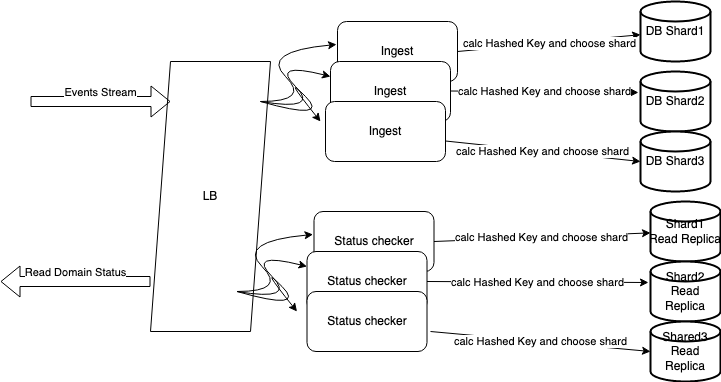

The diagram above was exported from draw.io. Its source (the exported page's mxGraphModel, read from the mxfile embedded in the PNG):
<mxGraphModel dx="1434" dy="803" grid="1" gridSize="10" guides="1" tooltips="1" connect="1" arrows="1" fold="1" page="1" pageScale="1" pageWidth="850" pageHeight="1100" math="0" shadow="0">
  <root>
    <mxCell id="0" />
    <mxCell id="1" parent="0" />
    <mxCell id="2" value="&lt;meta charset=&quot;utf-8&quot;&gt;&lt;div style=&quot;color: rgb(212, 212, 212); background-color: rgb(30, 30, 30); font-family: Menlo, Monaco, &amp;quot;Courier New&amp;quot;, monospace; font-weight: normal; font-size: 12px; line-height: 18px;&quot;&gt;&lt;br&gt;&lt;/div&gt;" style="text;whiteSpace=wrap;html=1;" vertex="1" parent="1">
      <mxGeometry x="350" y="200" width="30" height="40" as="geometry" />
    </mxCell>
    <mxCell id="3" value="&lt;meta charset=&quot;utf-8&quot;&gt;&lt;div style=&quot;color: rgb(212, 212, 212); background-color: rgb(30, 30, 30); font-family: Menlo, Monaco, &amp;quot;Courier New&amp;quot;, monospace; font-weight: normal; font-size: 12px; line-height: 18px;&quot;&gt;&lt;br&gt;&lt;/div&gt;" style="text;whiteSpace=wrap;html=1;" vertex="1" parent="1">
      <mxGeometry x="370" y="170" width="30" height="40" as="geometry" />
    </mxCell>
    <mxCell id="4" value="LB" style="shape=parallelogram;perimeter=parallelogramPerimeter;whiteSpace=wrap;html=1;fixedSize=1;" vertex="1" parent="1">
      <mxGeometry x="190" y="140" width="120" height="270" as="geometry" />
    </mxCell>
    <mxCell id="5" value="Ingest" style="rounded=1;whiteSpace=wrap;html=1;" vertex="1" parent="1">
      <mxGeometry x="377" y="100" width="120" height="60" as="geometry" />
    </mxCell>
    <mxCell id="6" value="Ingest" style="rounded=1;whiteSpace=wrap;html=1;" vertex="1" parent="1">
      <mxGeometry x="370" y="140" width="120" height="60" as="geometry" />
    </mxCell>
    <mxCell id="7" value="Ingest" style="rounded=1;whiteSpace=wrap;html=1;" vertex="1" parent="1">
      <mxGeometry x="365" y="180" width="120" height="60" as="geometry" />
    </mxCell>
    <mxCell id="8" value="" style="curved=1;endArrow=classic;html=1;rounded=0;entryX=-0.008;entryY=0.383;entryDx=0;entryDy=0;entryPerimeter=0;" edge="1" target="5" parent="1">
      <mxGeometry width="50" height="50" relative="1" as="geometry">
        <mxPoint x="300" y="180" as="sourcePoint" />
        <mxPoint x="350" y="130" as="targetPoint" />
        <Array as="points">
          <mxPoint x="350" y="180" />
          <mxPoint x="300" y="130" />
        </Array>
      </mxGeometry>
    </mxCell>
    <mxCell id="9" value="" style="curved=1;endArrow=classic;html=1;rounded=0;entryX=0;entryY=0.25;entryDx=0;entryDy=0;" edge="1" target="6" parent="1">
      <mxGeometry width="50" height="50" relative="1" as="geometry">
        <mxPoint x="300" y="180" as="sourcePoint" />
        <mxPoint x="386.03999999999996" y="132.98000000000002" as="targetPoint" />
        <Array as="points">
          <mxPoint x="360" y="190" />
          <mxPoint x="310" y="140" />
        </Array>
      </mxGeometry>
    </mxCell>
    <mxCell id="10" value="" style="curved=1;endArrow=classic;html=1;rounded=0;" edge="1" parent="1">
      <mxGeometry width="50" height="50" relative="1" as="geometry">
        <mxPoint x="300" y="180" as="sourcePoint" />
        <mxPoint x="360" y="200" as="targetPoint" />
        <Array as="points">
          <mxPoint x="370" y="200" />
          <mxPoint x="320" y="150" />
        </Array>
      </mxGeometry>
    </mxCell>
    <mxCell id="11" value="DB Shard1" style="strokeWidth=2;html=1;shape=mxgraph.flowchart.database;whiteSpace=wrap;" vertex="1" parent="1">
      <mxGeometry x="680" y="80" width="70" height="60" as="geometry" />
    </mxCell>
    <mxCell id="12" value="DB Shard2" style="strokeWidth=2;html=1;shape=mxgraph.flowchart.database;whiteSpace=wrap;" vertex="1" parent="1">
      <mxGeometry x="680" y="150" width="70" height="60" as="geometry" />
    </mxCell>
    <mxCell id="13" value="DB Shard3" style="strokeWidth=2;html=1;shape=mxgraph.flowchart.database;whiteSpace=wrap;" vertex="1" parent="1">
      <mxGeometry x="680" y="210" width="70" height="60" as="geometry" />
    </mxCell>
    <mxCell id="14" value="calc Hashed Key and choose shard" style="endArrow=classic;html=1;rounded=0;exitX=1;exitY=0.5;exitDx=0;exitDy=0;" edge="1" source="5" target="11" parent="1">
      <mxGeometry width="50" height="50" relative="1" as="geometry">
        <mxPoint x="400" y="330" as="sourcePoint" />
        <mxPoint x="450" y="280" as="targetPoint" />
      </mxGeometry>
    </mxCell>
    <mxCell id="15" value="&lt;meta charset=&quot;utf-8&quot;&gt;&lt;span style=&quot;color: rgb(0, 0, 0); font-family: Helvetica; font-size: 11px; font-style: normal; font-variant-ligatures: normal; font-variant-caps: normal; font-weight: 400; letter-spacing: normal; orphans: 2; text-align: center; text-indent: 0px; text-transform: none; widows: 2; word-spacing: 0px; -webkit-text-stroke-width: 0px; background-color: rgb(255, 255, 255); text-decoration-thickness: initial; text-decoration-style: initial; text-decoration-color: initial; float: none; display: inline !important;&quot;&gt;calc Hashed Key and choose shard&lt;/span&gt;" style="endArrow=classic;html=1;rounded=0;exitX=1;exitY=0.5;exitDx=0;exitDy=0;entryX=-0.029;entryY=0.35;entryDx=0;entryDy=0;entryPerimeter=0;" edge="1" target="12" parent="1">
      <mxGeometry width="50" height="50" relative="1" as="geometry">
        <mxPoint x="490" y="169.5" as="sourcePoint" />
        <mxPoint x="573" y="169.5" as="targetPoint" />
      </mxGeometry>
    </mxCell>
    <mxCell id="16" value="&lt;meta charset=&quot;utf-8&quot;&gt;&lt;span style=&quot;color: rgb(0, 0, 0); font-family: Helvetica; font-size: 11px; font-style: normal; font-variant-ligatures: normal; font-variant-caps: normal; font-weight: 400; letter-spacing: normal; orphans: 2; text-align: center; text-indent: 0px; text-transform: none; widows: 2; word-spacing: 0px; -webkit-text-stroke-width: 0px; background-color: rgb(255, 255, 255); text-decoration-thickness: initial; text-decoration-style: initial; text-decoration-color: initial; float: none; display: inline !important;&quot;&gt;calc Hashed Key and choose shard&lt;/span&gt;" style="endArrow=classic;html=1;rounded=0;exitX=1;exitY=0.5;exitDx=0;exitDy=0;entryX=0;entryY=0.5;entryDx=0;entryDy=0;entryPerimeter=0;" edge="1" target="13" parent="1">
      <mxGeometry width="50" height="50" relative="1" as="geometry">
        <mxPoint x="485" y="219.5" as="sourcePoint" />
        <mxPoint x="568" y="219.5" as="targetPoint" />
      </mxGeometry>
    </mxCell>
    <mxCell id="17" value="&lt;meta charset=&quot;utf-8&quot;&gt;&lt;div style=&quot;color: rgb(212, 212, 212); background-color: rgb(30, 30, 30); font-family: Menlo, Monaco, &amp;quot;Courier New&amp;quot;, monospace; font-weight: normal; font-size: 12px; line-height: 18px;&quot;&gt;&lt;br&gt;&lt;/div&gt;" style="text;whiteSpace=wrap;html=1;" vertex="1" parent="1">
      <mxGeometry x="326.5" y="390" width="30" height="40" as="geometry" />
    </mxCell>
    <mxCell id="18" value="&lt;meta charset=&quot;utf-8&quot;&gt;&lt;div style=&quot;color: rgb(212, 212, 212); background-color: rgb(30, 30, 30); font-family: Menlo, Monaco, &amp;quot;Courier New&amp;quot;, monospace; font-weight: normal; font-size: 12px; line-height: 18px;&quot;&gt;&lt;br&gt;&lt;/div&gt;" style="text;whiteSpace=wrap;html=1;" vertex="1" parent="1">
      <mxGeometry x="346.5" y="360" width="30" height="40" as="geometry" />
    </mxCell>
    <mxCell id="19" value="Status checker" style="rounded=1;whiteSpace=wrap;html=1;" vertex="1" parent="1">
      <mxGeometry x="353.5" y="290" width="120" height="60" as="geometry" />
    </mxCell>
    <mxCell id="20" value="Status checker" style="rounded=1;whiteSpace=wrap;html=1;" vertex="1" parent="1">
      <mxGeometry x="346.5" y="330" width="120" height="60" as="geometry" />
    </mxCell>
    <mxCell id="21" value="Status checker" style="rounded=1;whiteSpace=wrap;html=1;" vertex="1" parent="1">
      <mxGeometry x="346.5" y="370" width="120" height="60" as="geometry" />
    </mxCell>
    <mxCell id="22" value="" style="curved=1;endArrow=classic;html=1;rounded=0;entryX=-0.008;entryY=0.383;entryDx=0;entryDy=0;entryPerimeter=0;" edge="1" target="19" parent="1">
      <mxGeometry width="50" height="50" relative="1" as="geometry">
        <mxPoint x="276.5" y="370" as="sourcePoint" />
        <mxPoint x="326.5" y="320" as="targetPoint" />
        <Array as="points">
          <mxPoint x="326.5" y="370" />
          <mxPoint x="276.5" y="320" />
        </Array>
      </mxGeometry>
    </mxCell>
    <mxCell id="23" value="" style="curved=1;endArrow=classic;html=1;rounded=0;entryX=0;entryY=0.25;entryDx=0;entryDy=0;" edge="1" target="20" parent="1">
      <mxGeometry width="50" height="50" relative="1" as="geometry">
        <mxPoint x="276.5" y="370" as="sourcePoint" />
        <mxPoint x="362.53999999999996" y="322.98" as="targetPoint" />
        <Array as="points">
          <mxPoint x="336.5" y="380" />
          <mxPoint x="286.5" y="330" />
        </Array>
      </mxGeometry>
    </mxCell>
    <mxCell id="24" value="" style="curved=1;endArrow=classic;html=1;rounded=0;" edge="1" parent="1">
      <mxGeometry width="50" height="50" relative="1" as="geometry">
        <mxPoint x="276.5" y="370" as="sourcePoint" />
        <mxPoint x="336.5" y="390" as="targetPoint" />
        <Array as="points">
          <mxPoint x="346.5" y="390" />
          <mxPoint x="296.5" y="340" />
        </Array>
      </mxGeometry>
    </mxCell>
    <mxCell id="25" value="Shard1 Read&amp;nbsp;Replica" style="strokeWidth=2;html=1;shape=mxgraph.flowchart.database;whiteSpace=wrap;" vertex="1" parent="1">
      <mxGeometry x="690" y="280" width="70" height="60" as="geometry" />
    </mxCell>
    <mxCell id="26" value="Shard2 Read Replica" style="strokeWidth=2;html=1;shape=mxgraph.flowchart.database;whiteSpace=wrap;" vertex="1" parent="1">
      <mxGeometry x="690" y="340" width="70" height="60" as="geometry" />
    </mxCell>
    <mxCell id="27" value="Shared3 Read Replica" style="strokeWidth=2;html=1;shape=mxgraph.flowchart.database;whiteSpace=wrap;" vertex="1" parent="1">
      <mxGeometry x="690" y="400" width="70" height="60" as="geometry" />
    </mxCell>
    <mxCell id="28" value="calc Hashed Key and choose shard" style="endArrow=classic;html=1;rounded=0;exitX=1;exitY=0.5;exitDx=0;exitDy=0;" edge="1" source="19" target="25" parent="1">
      <mxGeometry width="50" height="50" relative="1" as="geometry">
        <mxPoint x="370" y="740" as="sourcePoint" />
        <mxPoint x="420" y="690" as="targetPoint" />
      </mxGeometry>
    </mxCell>
    <mxCell id="29" value="&lt;meta charset=&quot;utf-8&quot;&gt;&lt;span style=&quot;color: rgb(0, 0, 0); font-family: Helvetica; font-size: 11px; font-style: normal; font-variant-ligatures: normal; font-variant-caps: normal; font-weight: 400; letter-spacing: normal; orphans: 2; text-align: center; text-indent: 0px; text-transform: none; widows: 2; word-spacing: 0px; -webkit-text-stroke-width: 0px; background-color: rgb(255, 255, 255); text-decoration-thickness: initial; text-decoration-style: initial; text-decoration-color: initial; float: none; display: inline !important;&quot;&gt;calc Hashed Key and choose shard&lt;/span&gt;" style="endArrow=classic;html=1;rounded=0;exitX=1;exitY=0.5;exitDx=0;exitDy=0;entryX=-0.029;entryY=0.35;entryDx=0;entryDy=0;entryPerimeter=0;" edge="1" source="20" target="26" parent="1">
      <mxGeometry width="50" height="50" relative="1" as="geometry">
        <mxPoint x="460" y="579.5" as="sourcePoint" />
        <mxPoint x="543" y="579.5" as="targetPoint" />
      </mxGeometry>
    </mxCell>
    <mxCell id="30" value="&lt;meta charset=&quot;utf-8&quot;&gt;&lt;span style=&quot;color: rgb(0, 0, 0); font-family: Helvetica; font-size: 11px; font-style: normal; font-variant-ligatures: normal; font-variant-caps: normal; font-weight: 400; letter-spacing: normal; orphans: 2; text-align: center; text-indent: 0px; text-transform: none; widows: 2; word-spacing: 0px; -webkit-text-stroke-width: 0px; background-color: rgb(255, 255, 255); text-decoration-thickness: initial; text-decoration-style: initial; text-decoration-color: initial; float: none; display: inline !important;&quot;&gt;calc Hashed Key and choose shard&lt;/span&gt;" style="endArrow=classic;html=1;rounded=0;entryX=0;entryY=0.5;entryDx=0;entryDy=0;entryPerimeter=0;" edge="1" parent="1">
      <mxGeometry width="50" height="50" relative="1" as="geometry">
        <mxPoint x="470" y="410" as="sourcePoint" />
        <mxPoint x="690" y="430" as="targetPoint" />
      </mxGeometry>
    </mxCell>
    <mxCell id="31" value="Events Stream" style="html=1;verticalAlign=bottom;endArrow=block;rounded=0;shape=flexArrow;" edge="1" parent="1">
      <mxGeometry width="80" relative="1" as="geometry">
        <mxPoint x="70" y="180" as="sourcePoint" />
        <mxPoint x="210" y="180" as="targetPoint" />
      </mxGeometry>
    </mxCell>
    <mxCell id="32" value="Read Domain Status" style="html=1;verticalAlign=bottom;endArrow=block;rounded=0;shape=flexArrow;" edge="1" parent="1">
      <mxGeometry width="80" relative="1" as="geometry">
        <mxPoint x="190" y="360" as="sourcePoint" />
        <mxPoint x="40" y="360" as="targetPoint" />
      </mxGeometry>
    </mxCell>
  </root>
</mxGraphModel>